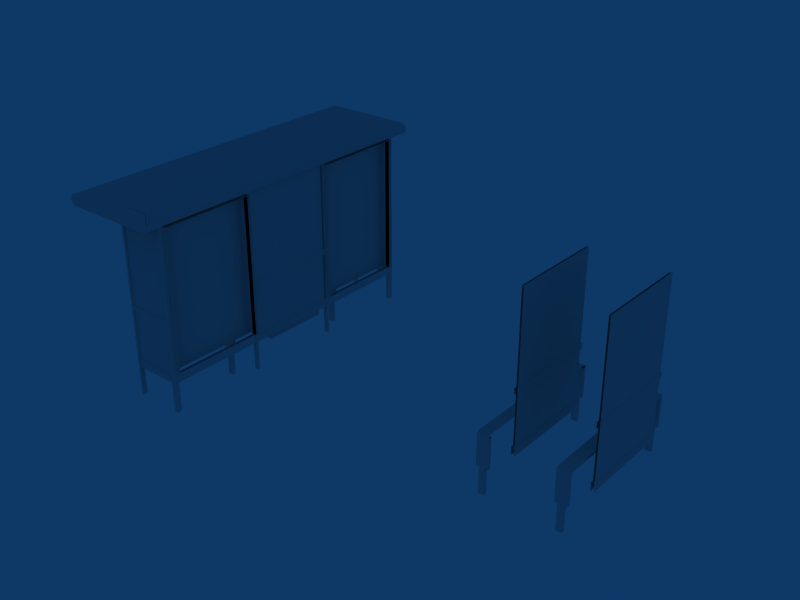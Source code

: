 # Source: Insignia_E.blend  (saved by Blender 2.49.2; exported with 4.5.12 LTS)
import bpy
from mathutils import Matrix  # noqa: F401  (used for matrix-valued properties, if any)

bpy.ops.wm.read_factory_settings(use_empty=True)
scene = bpy.context.scene
scene.name = 'Scene'

# ---- collections
col_collection_1 = bpy.data.collections.new('Collection 1'); scene.collection.children.link(col_collection_1)

# ---- world
world_world = bpy.data.worlds.new('World'); scene.world = world_world
world_world.color = (0.05656, 0.2208, 0.4)
world_world.use_sun_shadow = False
world_world.sun_shadow_jitter_overblur = 0.0
world_world.cycles.sampling_method = 'MANUAL'
world_world.cycles.sample_map_resolution = 256

# ---- meshes
me_cube_001 = bpy.data.meshes.new('Cube.001')
me_cube_001.from_pydata([(3.99, 0.625, 1.02), (3.99, -0.625, 1.02), (3.99, -0.625, 2.22), (3.99, 0.625, 2.22), (4.01, 0.625, 2.22), (4.01, -0.625, 2.22), (4.01, -0.625, 1.02), (4.01, 0.625, 1.02), (4.01, 0.645, 1.02), (4.01, -0.645, 1.02), (4.01, 0.645, 0.93), (4.01, -0.645, 0.93), (4.02, 0.645, 1.01), (4.02, -0.645, 1.01), (4.02, 0.645, 0.94), (4.02, -0.645, 0.94), (4.02, 0.645, 0.15), (4.02, 0.645, 0.27), (4.01, 0.645, 0.28), (4.01, -0.645, 0.28), (4.02, -0.645, 0.27), (4.02, -0.645, 0.15), (3.98, -0.645, 0.15), (3.98, -0.645, 0.27), (3.99, -0.645, 0.28), (3.99, 0.645, 0.28), (3.98, 0.645, 0.27), (3.98, 0.645, 0.15), (3.98, -0.645, 0.94), (3.98, 0.645, 0.94), (3.98, -0.645, 1.01), (3.98, 0.645, 1.01), (3.99, -0.645, 0.93), (3.99, 0.645, 0.93), (3.99, -0.645, 1.02), (3.99, 0.645, 1.02), (4.01, 0.625, 0.28), (4.01, -0.625, 0.28), (4.01, -0.625, 0.93), (4.01, 0.625, 0.93), (3.99, 0.625, 0.93), (3.99, -0.625, 0.93), (3.99, -0.625, 0.28), (3.99, 0.625, 0.28), (3.87, 0.97, -0.25), (3.87, 0.97, 0.1), (3.79, 0.97, 0.1), (3.79, 0.97, -0.25), (3.75, 0.97, 0.1), (3.91, 0.97, 0.1), (3.75, 0.96, 0.53), (3.91, 0.96, 0.54), (3.75, 0.93, 0.54), (3.91, 0.93, 0.55), (3.91, 0.97, 0.51), (3.75, 0.97, 0.5), (3.91, -0.9296, 0.55), (3.75, -0.9296, 0.54), (3.91, 0.93, 0.51), (3.91, 0.93, 0.1), (3.87, 0.93, -0.25), (3.87, 0.93, 0.1), (3.91, 0.97, 0.51), (3.91, 0.97, 0.1), (3.87, 0.97, -0.25), (3.87, 0.97, 0.1), (3.75, 0.93, 0.1), (3.79, 0.93, -0.25), (3.79, 0.93, 0.1), (3.75, 0.97, 0.5), (3.75, 0.96, 0.53), (3.75, 0.97, 0.1), (3.79, 0.97, -0.25), (3.79, 0.97, 0.1), (3.75, 0.93, 0.5), (3.91, 0.93, 0.1), (3.75, 0.93, 0.1), (3.91, 0.93, 0.51), (3.87, 0.93, -0.25), (3.79, 0.93, -0.25), (3.79, 0.93, 0.1), (3.87, 0.93, 0.1), (3.75, -0.93, 0.54), (3.75, 0.93, 0.5), (3.75, -0.93, 0.5), (3.75, 0.93, 0.54), (3.91, 0.0007498, 0.55), (3.75, 0.0007497, 0.54), (3.91, 0.4655, 0.55), (3.91, -0.4644, 0.55), (3.75, 0.4655, 0.54), (3.75, -0.4644, 0.54), (3.75, 3.954e-07, 0.54), (3.75, 3.954e-07, 0.5), (3.75, -0.465, 0.54), (3.75, 0.465, 0.54), (3.75, 0.465, 0.5), (3.75, -0.465, 0.5), (3.75, -0.93, 0.54), (3.75, -0.93, 0.5), (3.79, -0.97, 0.1), (3.79, -0.97, -0.25), (3.75, -0.97, 0.1), (3.75, -0.96, 0.53), (3.75, -0.97, 0.5), (3.79, -0.93, 0.1), (3.79, -0.93, -0.25), (3.75, -0.93, 0.1), (3.87, -0.97, 0.1), (3.87, -0.97, -0.25), (3.91, -0.97, 0.1), (3.91, -0.97, 0.51), (3.87, -0.93, 0.1), (3.87, -0.93, -0.25), (3.91, -0.93, 0.1), (3.91, -0.93, 0.51), (3.75, -0.97, 0.5), (3.91, -0.97, 0.51), (3.91, -0.96, 0.54), (3.75, -0.96, 0.53), (3.91, -0.97, 0.1), (3.75, -0.97, 0.1), (3.79, -0.97, -0.25), (3.79, -0.97, 0.1), (3.87, -0.97, 0.1), (3.87, -0.97, -0.25), (3.87, -0.93, 0.1), (3.79, -0.93, 0.1), (3.79, -0.93, -0.25), (3.87, -0.93, -0.25), (3.91, -0.93, 0.51), (3.75, -0.93, 0.1), (3.91, -0.93, 0.1), (3.75, -0.93, 0.5), (4.91, -0.97, 0.51), (4.91, -0.96, 0.54), (4.91, -0.93, 0.51), (4.91, -0.93, 0.55), (4.91, -0.465, 0.51), (4.91, 0.465, 0.51), (4.91, 0.465, 0.55), (4.91, -0.465, 0.55), (4.91, 3.954e-07, 0.51), (4.91, 3.954e-07, 0.55), (4.91, 0.93, 0.55), (4.91, -0.93, 0.51), (4.91, 0.93, 0.51), (4.91, -0.93, 0.55), (4.91, 0.96, 0.54), (4.91, 0.97, 0.51), (5.01, 0.645, 1.02), (5.01, -0.645, 1.02), (5.01, 0.645, 0.93), (5.01, -0.645, 0.93), (5.02, 0.645, 1.01), (5.02, -0.645, 1.01), (5.02, 0.645, 0.94), (5.02, -0.645, 0.94), (5.02, 0.645, 0.15), (5.02, 0.645, 0.27), (5.01, 0.645, 0.28), (5.01, -0.645, 0.28), (5.02, -0.645, 0.27), (5.02, -0.645, 0.15), (4.98, -0.645, 0.15), (4.98, -0.645, 0.27), (4.99, -0.645, 0.28), (4.99, 0.645, 0.28), (4.98, 0.645, 0.27), (4.98, 0.645, 0.15), (4.98, -0.645, 0.94), (4.98, 0.645, 0.94), (4.98, -0.645, 1.01), (4.98, 0.645, 1.01), (4.99, -0.645, 0.93), (4.99, 0.645, 0.93), (4.99, -0.645, 1.02), (4.99, 0.645, 1.02), (5.01, 0.625, 0.28), (5.01, -0.625, 0.28), (5.01, -0.625, 2.22), (5.01, 0.625, 2.22), (4.99, 0.625, 2.22), (4.99, -0.625, 2.22), (4.99, -0.625, 0.28), (4.99, 0.625, 0.28), (4.87, 0.97, -0.25), (4.87, 0.97, 0.1), (4.79, 0.97, 0.1), (4.79, 0.97, -0.25), (4.75, 0.97, 0.1), (4.91, 0.97, 0.1), (4.75, 0.96, 0.53), (4.91, 0.96, 0.54), (4.75, 0.93, 0.54), (4.91, 0.93, 0.55), (4.91, 0.97, 0.51), (4.75, 0.97, 0.5), (4.91, -0.9296, 0.55), (4.75, -0.9296, 0.54), (4.91, 0.93, 0.51), (4.91, 0.93, 0.1), (4.87, 0.93, -0.25), (4.87, 0.93, 0.1), (4.91, 0.97, 0.51), (4.91, 0.97, 0.1), (4.87, 0.97, -0.25), (4.87, 0.97, 0.1), (4.75, 0.93, 0.1), (4.79, 0.93, -0.25), (4.79, 0.93, 0.1), (4.75, 0.97, 0.5), (4.75, 0.96, 0.53), (4.75, 0.97, 0.1), (4.79, 0.97, -0.25), (4.79, 0.97, 0.1), (4.75, 0.93, 0.5), (4.91, 0.93, 0.1), (4.75, 0.93, 0.1), (4.91, 0.93, 0.51), (4.87, 0.93, -0.25), (4.79, 0.93, -0.25), (4.79, 0.93, 0.1), (4.87, 0.93, 0.1), (4.75, -0.93, 0.54), (4.75, 0.93, 0.5), (4.75, -0.93, 0.5), (4.75, 0.93, 0.54), (4.91, 0.0007498, 0.55), (4.75, 0.0007497, 0.54), (4.91, 0.4655, 0.55), (4.91, -0.4644, 0.55), (4.75, 0.4655, 0.54), (4.75, -0.4644, 0.54), (4.75, 3.954e-07, 0.54), (4.75, 3.954e-07, 0.5), (4.75, -0.465, 0.54), (4.75, 0.465, 0.54), (4.75, 0.465, 0.5), (4.75, -0.465, 0.5), (4.75, -0.93, 0.54), (4.75, -0.93, 0.5), (4.79, -0.97, 0.1), (4.79, -0.97, -0.25), (4.75, -0.97, 0.1), (4.75, -0.96, 0.53), (4.75, -0.97, 0.5), (4.79, -0.93, 0.1), (4.79, -0.93, -0.25), (4.75, -0.93, 0.1), (4.87, -0.97, 0.1), (4.87, -0.97, -0.25), (4.91, -0.97, 0.1), (4.91, -0.97, 0.51), (4.87, -0.93, 0.1), (4.87, -0.93, -0.25), (4.91, -0.93, 0.1), (4.91, -0.93, 0.51), (4.75, -0.97, 0.5), (4.91, -0.97, 0.51), (4.91, -0.96, 0.54), (4.75, -0.96, 0.53), (4.91, -0.97, 0.1), (4.75, -0.97, 0.1), (4.79, -0.97, -0.25), (4.79, -0.97, 0.1), (4.87, -0.97, 0.1), (4.87, -0.97, -0.25), (4.87, -0.93, 0.1), (4.79, -0.93, 0.1), (4.79, -0.93, -0.25), (4.87, -0.93, -0.25), (4.91, -0.93, 0.51), (4.75, -0.93, 0.1), (4.91, -0.93, 0.1), (4.75, -0.93, 0.5)], [], [(0, 1, 2, 3), (7, 4, 5, 6), (13, 12, 8, 9), (14, 15, 11, 10), (15, 14, 12, 13), (20, 17, 18, 19), (21, 16, 17, 20), (22, 23, 26, 27), (23, 24, 25, 26), (28, 30, 31, 29), (29, 33, 32, 28), (30, 34, 35, 31), (36, 39, 38, 37), (43, 42, 41, 40), (45, 44, 47, 46), (50, 52, 53, 51), (55, 50, 51, 54), (48, 55, 54, 49), (63, 62, 58, 59), (65, 61, 60, 64), (70, 69, 83, 85), (71, 66, 83, 69), (73, 72, 67, 68), (76, 75, 77, 74), (80, 79, 78, 81), (52, 90, 88, 53), (90, 87, 86, 88), (87, 91, 89, 86), (91, 57, 56, 89), (82, 94, 97, 84), (94, 92, 93, 97), (92, 95, 96, 93), (95, 85, 83, 96), (100, 105, 106, 101), (102, 104, 99, 107), (103, 98, 99, 104), (108, 109, 113, 112), (110, 114, 115, 111), (121, 120, 117, 116), (116, 117, 118, 119), (119, 118, 56, 57), (124, 123, 122, 125), (127, 126, 129, 128), (131, 133, 130, 132), (135, 134, 136, 137), (140, 139, 146, 144), (143, 142, 139, 140), (141, 138, 142, 143), (147, 145, 138, 141), (148, 144, 146, 149), (155, 154, 150, 151), (156, 157, 153, 152), (157, 156, 154, 155), (162, 159, 160, 161), (163, 158, 159, 162), (164, 165, 168, 169), (165, 166, 167, 168), (170, 172, 173, 171), (171, 175, 174, 170), (172, 176, 177, 173), (178, 181, 180, 179), (185, 184, 183, 182), (187, 186, 189, 188), (192, 194, 195, 193), (197, 192, 193, 196), (190, 197, 196, 191), (205, 204, 200, 201), (207, 203, 202, 206), (212, 211, 225, 227), (213, 208, 225, 211), (215, 214, 209, 210), (218, 217, 219, 216), (222, 221, 220, 223), (194, 232, 230, 195), (232, 229, 228, 230), (229, 233, 231, 228), (233, 199, 198, 231), (224, 236, 239, 226), (236, 234, 235, 239), (234, 237, 238, 235), (237, 227, 225, 238), (242, 247, 248, 243), (244, 246, 241, 249), (245, 240, 241, 246), (250, 251, 255, 254), (252, 256, 257, 253), (263, 262, 259, 258), (258, 259, 260, 261), (261, 260, 198, 199), (266, 265, 264, 267), (269, 268, 271, 270), (273, 275, 272, 274)])
me_cube_001.polygons.foreach_set('use_smooth', [True] * 92)
_uv = me_cube_001.uv_layers.new(name='UVTex')
_uv.uv.foreach_set('vector', [0.3281, 0.003906, 0.3867, 0.003906, 0.3867, 0.3398, 0.3281, 0.3398, 0.3281, 0.003906, 0.3281, 0.3398, 0.3867, 0.3398, 0.3867, 0.003906, 0.3672, 0.9961, 0.3672, 0.3477, 0.3633, 0.3477, 0.3633, 0.9961, 0.3828, 0.3477, 0.3828, 0.9961, 0.3867, 0.9961, 0.3867, 0.3477, 0.3828, 0.9961, 0.3828, 0.3477, 0.3672, 0.3477, 0.3672, 0.9961, 0.332, 0.9961, 0.332, 0.3477, 0.3281, 0.3477, 0.3281, 0.9961, 0.3594, 0.9961, 0.3594, 0.3477, 0.332, 0.3477, 0.332, 0.9961, 0.3594, 0.9961, 0.332, 0.9961, 0.332, 0.3477, 0.3594, 0.3477, 0.332, 0.9961, 0.3281, 0.9961, 0.3281, 0.3477, 0.332, 0.3477, 0.3828, 0.9961, 0.3672, 0.9961, 0.3672, 0.3477, 0.3828, 0.3477, 0.3828, 0.3477, 0.3867, 0.3477, 0.3867, 0.9961, 0.3828, 0.9961, 0.3672, 0.9961, 0.3633, 0.9961, 0.3633, 0.3477, 0.3672, 0.3477, 0.001953, 6.145e-08, 0.001953, 0.3359, 0.3242, 0.3359, 0.3242, 0.0, 0.001953, 6.145e-08, 0.3242, 0.0, 0.3242, 0.3359, 0.001953, 0.3359, 0.7461, 0.6903, 0.7461, 0.5312, 0.7695, 0.5312, 0.7695, 0.6903, 0.7812, 0.7119, 0.7812, 0.7153, 0.7344, 0.7188, 0.7344, 0.7153, 0.7812, 0.7017, 0.7812, 0.7119, 0.7344, 0.7153, 0.7344, 0.7051, 0.7812, 0.5653, 0.7812, 0.7017, 0.7344, 0.7051, 0.7344, 0.5653, 0.7578, 0.5653, 0.7578, 0.7051, 0.7344, 0.7051, 0.7344, 0.5653, 0.7578, 0.6903, 0.7344, 0.6903, 0.7344, 0.5312, 0.7578, 0.5312, 0.7637, 0.7119, 0.7578, 0.7017, 0.7812, 0.7017, 0.7812, 0.7153, 0.7578, 0.5653, 0.7813, 0.5653, 0.7812, 0.7017, 0.7578, 0.7017, 0.7578, 0.6903, 0.7578, 0.5312, 0.7812, 0.5312, 0.7813, 0.6903, 0.7812, 0.5653, 0.7344, 0.5653, 0.7344, 0.7051, 0.7812, 0.7017, 0.7695, 0.6903, 0.7695, 0.5312, 0.7461, 0.5312, 0.7461, 0.6903, 0.793, 0.9687, 0.793, 0.7188, 0.7305, 0.7188, 0.7305, 0.9688, 0.793, 0.9844, 0.793, 0.7344, 0.7305, 0.7344, 0.7305, 0.9844, 0.793, 0.7344, 0.793, 0.9844, 0.7305, 0.9844, 0.7305, 0.7344, 0.793, 0.7188, 0.793, 0.9688, 0.7305, 0.9688, 0.7305, 0.7188, 0.7383, 0.7188, 0.7383, 0.5313, 0.7617, 0.5313, 0.7617, 0.7188, 0.7383, 0.7188, 0.7383, 0.5313, 0.7617, 0.5313, 0.7617, 0.7188, 0.7383, 0.7188, 0.7383, 0.5313, 0.7617, 0.5313, 0.7617, 0.7188, 0.7383, 0.7188, 0.7383, 0.5313, 0.7617, 0.5313, 0.7617, 0.7188, 0.7578, 0.6903, 0.7813, 0.6903, 0.7812, 0.5312, 0.7578, 0.5312, 0.7578, 0.5653, 0.7578, 0.7017, 0.7812, 0.7017, 0.7813, 0.5653, 0.7637, 0.7119, 0.7812, 0.7153, 0.7812, 0.7017, 0.7578, 0.7017, 0.7578, 0.6903, 0.7578, 0.5312, 0.7344, 0.5312, 0.7344, 0.6903, 0.7578, 0.5653, 0.7344, 0.5653, 0.7344, 0.7051, 0.7578, 0.7051, 0.7812, 0.5653, 0.7344, 0.5653, 0.7344, 0.7051, 0.7812, 0.7017, 0.7812, 0.7017, 0.7344, 0.7051, 0.7344, 0.7153, 0.7812, 0.7119, 0.7812, 0.7119, 0.7344, 0.7153, 0.7344, 0.7188, 0.7812, 0.7153, 0.7461, 0.6903, 0.7695, 0.6903, 0.7695, 0.5312, 0.7461, 0.5312, 0.7695, 0.6903, 0.7461, 0.6903, 0.7461, 0.5312, 0.7695, 0.5312, 0.7812, 0.5653, 0.7812, 0.7017, 0.7344, 0.7051, 0.7344, 0.5653, 0.7637, 0.7119, 0.7578, 0.7017, 0.7812, 0.7017, 0.7812, 0.7153, 0.7383, 0.7188, 0.7617, 0.7188, 0.7617, 0.5313, 0.7383, 0.5313, 0.7383, 0.7188, 0.7617, 0.7188, 0.7617, 0.5313, 0.7383, 0.5313, 0.7383, 0.7188, 0.7617, 0.7188, 0.7617, 0.5313, 0.7383, 0.5313, 0.7383, 0.7188, 0.7617, 0.7188, 0.7617, 0.5313, 0.7383, 0.5313, 0.7637, 0.7119, 0.7812, 0.7153, 0.7812, 0.7017, 0.7578, 0.7017, 0.3672, 0.9961, 0.3672, 0.3477, 0.3633, 0.3477, 0.3633, 0.9961, 0.3828, 0.3477, 0.3828, 0.9961, 0.3867, 0.9961, 0.3867, 0.3477, 0.3828, 0.9961, 0.3828, 0.3477, 0.3672, 0.3477, 0.3672, 0.9961, 0.332, 0.9961, 0.332, 0.3477, 0.3281, 0.3477, 0.3281, 0.9961, 0.3594, 0.9961, 0.3594, 0.3477, 0.332, 0.3477, 0.332, 0.9961, 0.3594, 0.9961, 0.332, 0.9961, 0.332, 0.3477, 0.3594, 0.3477, 0.332, 0.9961, 0.3281, 0.9961, 0.3281, 0.3477, 0.332, 0.3477, 0.3828, 0.9961, 0.3672, 0.9961, 0.3672, 0.3477, 0.3828, 0.3477, 0.3828, 0.3477, 0.3867, 0.3477, 0.3867, 0.9961, 0.3828, 0.9961, 0.3672, 0.9961, 0.3633, 0.9961, 0.3633, 0.3477, 0.3672, 0.3477, 0.3281, 0.003906, 0.3281, 0.3398, 0.3867, 0.3398, 0.3867, 0.003906, 0.3281, 0.003906, 0.3867, 0.003906, 0.3867, 0.3398, 0.3281, 0.3398, 0.7461, 0.6903, 0.7461, 0.5312, 0.7695, 0.5312, 0.7695, 0.6903, 0.7812, 0.7119, 0.7812, 0.7153, 0.7344, 0.7188, 0.7344, 0.7153, 0.7812, 0.7017, 0.7812, 0.7119, 0.7344, 0.7153, 0.7344, 0.7051, 0.7812, 0.5653, 0.7812, 0.7017, 0.7344, 0.7051, 0.7344, 0.5653, 0.7578, 0.5653, 0.7578, 0.7051, 0.7344, 0.7051, 0.7344, 0.5653, 0.7578, 0.6903, 0.7344, 0.6903, 0.7344, 0.5312, 0.7578, 0.5312, 0.7637, 0.7119, 0.7578, 0.7017, 0.7812, 0.7017, 0.7812, 0.7153, 0.7578, 0.5653, 0.7813, 0.5653, 0.7812, 0.7017, 0.7578, 0.7017, 0.7578, 0.6903, 0.7578, 0.5312, 0.7812, 0.5312, 0.7813, 0.6903, 0.7812, 0.5653, 0.7344, 0.5653, 0.7344, 0.7051, 0.7812, 0.7017, 0.7695, 0.6903, 0.7695, 0.5312, 0.7461, 0.5312, 0.7461, 0.6903, 0.793, 0.9687, 0.793, 0.7188, 0.7305, 0.7188, 0.7305, 0.9688, 0.793, 0.9844, 0.793, 0.7344, 0.7305, 0.7344, 0.7305, 0.9844, 0.793, 0.7344, 0.793, 0.9844, 0.7305, 0.9844, 0.7305, 0.7344, 0.793, 0.7188, 0.793, 0.9688, 0.7305, 0.9688, 0.7305, 0.7188, 0.7383, 0.7188, 0.7383, 0.5313, 0.7617, 0.5313, 0.7617, 0.7188, 0.7383, 0.7188, 0.7383, 0.5313, 0.7617, 0.5313, 0.7617, 0.7188, 0.7383, 0.7188, 0.7383, 0.5313, 0.7617, 0.5313, 0.7617, 0.7188, 0.7383, 0.7188, 0.7383, 0.5313, 0.7617, 0.5313, 0.7617, 0.7188, 0.7578, 0.6903, 0.7813, 0.6903, 0.7812, 0.5312, 0.7578, 0.5312, 0.7578, 0.5653, 0.7578, 0.7017, 0.7812, 0.7017, 0.7813, 0.5653, 0.7637, 0.7119, 0.7812, 0.7153, 0.7812, 0.7017, 0.7578, 0.7017, 0.7578, 0.6903, 0.7578, 0.5312, 0.7344, 0.5312, 0.7344, 0.6903, 0.7578, 0.5653, 0.7344, 0.5653, 0.7344, 0.7051, 0.7578, 0.7051, 0.7812, 0.5653, 0.7344, 0.5653, 0.7344, 0.7051, 0.7812, 0.7017, 0.7812, 0.7017, 0.7344, 0.7051, 0.7344, 0.7153, 0.7812, 0.7119, 0.7812, 0.7119, 0.7344, 0.7153, 0.7344, 0.7188, 0.7812, 0.7153, 0.7461, 0.6903, 0.7695, 0.6903, 0.7695, 0.5312, 0.7461, 0.5312, 0.7695, 0.6903, 0.7461, 0.6903, 0.7461, 0.5312, 0.7695, 0.5312, 0.7812, 0.5653, 0.7812, 0.7017, 0.7344, 0.7051, 0.7344, 0.5653])
me_cube_001.use_remesh_preserve_volume = False
me_cube_001.use_remesh_preserve_attributes = False
me_cube_001.use_mirror_vertex_groups = False
me_cube_001.update()
me_cube = bpy.data.meshes.new('Cube')
me_cube.from_pydata([(-0.03, 2.015, 2.22), (-0.03, 2.015, 2.25), (-0.63, 2.015, 2.25), (-0.63, 2.015, 2.22), (-0.63, 1.975, 2.22), (-0.63, 1.975, 2.25), (-0.03, 1.975, 2.25), (-0.03, 1.975, 2.22), (-0.63, 1.965, -0.25), (-0.63, 1.965, 2.26), (-0.66, 1.965, 2.26), (-0.66, 1.965, -0.25), (-0.63, 2.025, -0.25), (-0.63, 2.025, 2.26), (-0.63, 1.965, 2.26), (-0.63, 1.965, -0.25), (-0.66, 2.025, -0.25), (-0.66, 2.025, 2.26), (-0.63, 2.025, 2.26), (-0.63, 2.025, -0.25), (-0.66, 1.965, -0.25), (-0.66, 1.965, 2.26), (-0.66, 2.025, 2.26), (-0.66, 2.025, -0.25), (-0.03, 0.545, 0.3), (-0.03, -0.355, 0.3), (-0.03, -0.355, 0.05), (-0.03, 0.545, 0.05), (-0.14, 0.545, 0.05), (-0.14, -0.355, 0.05), (-0.14, -0.355, 0.3), (-0.14, 0.545, 0.3), (-0.02, 1.965, 0.15), (-0.02, 1.965, 0.27), (-0.02, 1.965, 2.22), (-0.02, 1.965, 2.25), (-0.02, 0.675, 2.25), (-0.02, 0.675, 2.22), (-0.02, 0.675, 0.27), (-0.02, 0.675, 0.15), (-0.03, 1.965, -0.25), (-0.03, 1.965, 2.25), (-0.03, 2.025, 2.25), (-0.03, 2.025, -0.25), (0.03, 1.965, -0.25), (0.03, 1.965, 2.25), (-0.03, 1.965, 2.25), (-0.03, 1.965, -0.25), (0.03, 2.025, -0.25), (0.03, 2.025, 2.25), (0.03, 1.965, 2.25), (0.03, 1.965, -0.25), (-0.03, 2.025, -0.25), (-0.03, 2.025, 2.25), (0.03, 2.025, 2.25), (0.03, 2.025, -0.25), (0.03, 0.675, -0.25), (0.03, 0.675, 2.31), (-0.03, 0.675, 2.31), (-0.03, 0.675, -0.25), (0.03, 0.645, -0.25), (0.03, 0.645, 2.31), (0.03, 0.675, 2.31), (0.03, 0.675, -0.25), (-0.03, 0.645, -0.25), (-0.03, 0.645, 2.31), (0.03, 0.645, 2.31), (0.03, 0.645, -0.25), (-0.03, 0.675, -0.25), (-0.03, 0.675, 2.31), (-0.03, 0.645, 2.31), (-0.03, 0.645, -0.25), (0.02, 1.965, 2.22), (-0.02, 1.965, 2.22), (-0.02, 0.675, 2.22), (0.02, 0.675, 2.22), (0.02, 0.675, 0.15), (0.02, 0.675, 0.27), (0.02, 0.675, 2.22), (0.02, 0.675, 2.25), (0.02, 1.965, 2.25), (0.02, 1.965, 2.22), (0.02, 1.965, 0.27), (0.02, 1.965, 0.15), (0.01, 0.645, 1.02), (0.01, -0.645, 1.02), (0.01, 0.645, 0.93), (0.01, -0.645, 0.93), (0.02, 0.645, 1.01), (0.02, -0.645, 1.01), (0.02, 0.645, 0.94), (0.02, -0.645, 0.94), (0.02, 0.645, 0.15), (0.02, 0.645, 0.27), (0.02, 0.645, 2.22), (0.02, 0.645, 2.25), (0.02, -0.645, 2.25), (0.02, -0.645, 2.22), (0.01, 0.645, 0.28), (0.01, -0.645, 0.28), (0.02, -0.645, 0.27), (0.02, -0.645, 0.15), (0.02, -0.645, 2.22), (-0.02, -0.645, 2.22), (-0.02, 0.645, 2.22), (0.02, 0.645, 2.22), (-0.02, -0.645, 0.15), (-0.02, -0.645, 0.27), (-0.01, -0.645, 0.28), (-0.01, 0.645, 0.28), (-0.02, -0.645, 2.22), (-0.02, -0.645, 2.25), (-0.02, 0.645, 2.25), (-0.02, 0.645, 2.22), (-0.02, 0.645, 0.27), (-0.02, 0.645, 0.15), (-0.02, -0.645, 0.94), (-0.02, 0.645, 0.94), (-0.02, -0.645, 1.01), (-0.02, 0.645, 1.01), (-0.01, -0.645, 0.93), (-0.01, 0.645, 0.93), (-0.01, -0.645, 1.02), (-0.01, 0.645, 1.02), (-0.02, -0.675, 0.15), (-0.02, -0.675, 0.27), (-0.02, -0.675, 2.22), (-0.02, -0.675, 2.25), (-0.02, -1.965, 2.25), (-0.02, -1.965, 2.22), (-0.02, -1.965, 0.27), (-0.02, -1.965, 0.15), (0.02, -0.675, 2.22), (-0.02, -0.675, 2.22), (-0.02, -1.965, 2.22), (0.02, -1.965, 2.22), (0.02, -1.965, 0.15), (0.02, -1.965, 0.27), (0.02, -1.965, 2.22), (0.02, -1.965, 2.25), (0.02, -0.675, 2.25), (0.02, -0.675, 2.22), (0.02, -0.675, 0.27), (0.02, -0.675, 0.15), (-0.03, -0.675, -0.25), (-0.03, -0.675, 2.31), (-0.03, -0.645, 2.31), (-0.03, -0.645, -0.25), (0.03, -0.675, -0.25), (0.03, -0.675, 2.31), (-0.03, -0.675, 2.31), (-0.03, -0.675, -0.25), (0.03, -0.645, -0.25), (0.03, -0.645, 2.31), (0.03, -0.675, 2.31), (0.03, -0.675, -0.25), (-0.03, -0.645, -0.25), (-0.03, -0.645, 2.31), (0.03, -0.645, 2.31), (0.03, -0.645, -0.25), (0.03, -1.965, -0.25), (0.03, -1.965, 2.25), (-0.03, -1.965, 2.25), (-0.03, -1.965, -0.25), (0.03, -2.025, -0.25), (0.03, -2.025, 2.25), (0.03, -1.965, 2.25), (0.03, -1.965, -0.25), (-0.03, -2.025, -0.25), (-0.03, -2.025, 2.25), (0.03, -2.025, 2.25), (0.03, -2.025, -0.25), (-0.03, -1.965, -0.25), (-0.03, -1.965, 2.25), (-0.03, -2.025, 2.25), (-0.03, -2.025, -0.25), (0.01, 0.625, 0.28), (0.01, -0.625, 0.28), (0.01, -0.625, 2.22), (0.01, 0.625, 2.22), (-0.01, 0.625, 2.22), (-0.01, -0.625, 2.22), (-0.01, -0.625, 0.28), (-0.01, 0.625, 0.28), (0.03, -2.025, 2.25), (0.03, -1.965, 2.25), (-1.2, -2.025, 2.25), (-1.2, -1.965, 2.25), (0.03, -2.025, 2.31), (-1.2, -2.025, 2.31), (-1.2, -1.965, 2.31), (0.03, -1.965, 2.31), (0.03, 2.025, 2.31), (-1.2, 2.025, 2.31), (-1.2, 1.965, 2.31), (0.03, 1.965, 2.31), (-1.2, 2.025, 2.25), (-1.2, 1.965, 2.25), (0.03, 2.025, 2.25), (0.03, 1.965, 2.25), (-1.2, -2.24, 2.31), (0.03, -2.24, 2.31), (-1.2, 2.24, 2.31), (0.03, 2.24, 2.31), (-1.2, -2.24, 2.22), (0.03, -2.24, 2.22), (0.03, 2.24, 2.22), (-1.2, 2.24, 2.22), (0.03, -2.245, 2.22), (-1.2, -2.245, 2.37), (0.03, -2.245, 2.37), (0.03, 2.245, 2.22), (0.03, 2.245, 2.37), (-1.2, 2.245, 2.37), (-1.237, -2.245, 2.36), (-1.238, 2.245, 2.36), (-1.265, -2.245, 2.333), (-1.2, -2.245, 2.22), (-1.237, -2.245, 2.23), (-1.238, 2.245, 2.23), (-1.265, 2.245, 2.258), (-1.265, -2.245, 2.258), (-1.275, -2.245, 2.295), (-1.275, 2.245, 2.295), (-1.2, 2.245, 2.22), (-1.265, 2.245, 2.333), (0.09495, 2.245, 2.333), (0.105, 2.245, 2.295), (0.105, -2.245, 2.295), (0.09495, -2.245, 2.258), (0.09495, 2.245, 2.258), (0.0675, 2.245, 2.23), (0.0675, -2.245, 2.23), (0.09495, -2.245, 2.333), (0.0675, 2.245, 2.36), (0.0675, -2.245, 2.36), (0.03, 1.965, 2.25), (0.03, 2.025, 2.25), (-1.2, 1.965, 2.25), (-1.2, 2.025, 2.25), (-1.2, -1.965, 2.25), (-1.2, -2.025, 2.25), (0.03, -1.965, 2.25), (0.03, -2.025, 2.25), (-1.238, 2.245, 2.36), (-1.265, 2.245, 2.333), (-1.238, 2.245, 2.23), (-1.265, 2.245, 2.258), (-1.275, 2.245, 2.295), (-1.2, 2.245, 2.295), (0.03, 2.245, 2.295), (0.105, 2.245, 2.295), (0.09495, 2.245, 2.258), (0.0675, 2.245, 2.23), (0.03, 2.245, 2.22), (0.09495, 2.245, 2.333), (0.0675, 2.245, 2.36), (-1.2, 2.245, 2.37), (0.03, 2.245, 2.37), (-1.2, 2.245, 2.22), (-1.237, -2.245, 2.36), (-1.237, -2.245, 2.23), (-1.265, -2.245, 2.258), (-1.2, -2.245, 2.295), (-1.275, -2.245, 2.295), (-1.265, -2.245, 2.333), (0.03, -2.245, 2.22), (0.105, -2.245, 2.295), (0.03, -2.245, 2.295), (0.09495, -2.245, 2.258), (0.0675, -2.245, 2.23), (-1.2, -2.245, 2.37), (-1.2, -2.245, 2.22), (-0.14, 0.545, 0.3), (-0.14, -0.355, 0.3), (-0.14, -0.355, 0.05), (-0.14, 0.545, 0.05), (-0.03, 0.545, 0.05), (-0.03, -0.355, 0.05), (-0.03, -0.355, 0.3), (-0.03, 0.545, 0.3), (0.105, -2.245, 2.37), (0.03, -2.245, 2.37), (0.105, -2.245, 2.47), (-0.22, -2.245, 2.47), (-0.22, -2.245, 2.37), (-0.22, -2.24, 2.37), (-0.22, -2.24, 2.47), (0.105, -2.24, 2.47), (0.03, -2.24, 2.37), (0.105, -2.24, 2.37), (0.03, -2.24, 2.295), (0.105, -2.24, 2.295), (-0.13, 0.97, -0.25), (-0.13, 0.97, 0.1), (-0.21, 0.97, 0.1), (-0.21, 0.97, -0.25), (-0.25, 0.97, 0.1), (-0.09, 0.97, 0.1), (-0.25, 0.96, 0.53), (-0.09, 0.96, 0.54), (-0.25, 0.93, 0.54), (-0.09, 0.93, 0.55), (-0.09, 0.97, 0.51), (-0.25, 0.97, 0.5), (-0.09, -0.9296, 0.55), (-0.25, -0.9296, 0.54), (-0.09, 0.93, 0.51), (-0.09, 0.93, 0.1), (-0.13, 0.93, -0.25), (-0.13, 0.93, 0.1), (-0.09, 0.97, 0.51), (-0.09, 0.97, 0.1), (-0.13, 0.97, -0.25), (-0.13, 0.97, 0.1), (-0.25, 0.93, 0.1), (-0.21, 0.93, -0.25), (-0.21, 0.93, 0.1), (-0.25, 0.97, 0.5), (-0.25, 0.96, 0.53), (-0.25, 0.97, 0.1), (-0.21, 0.97, -0.25), (-0.21, 0.97, 0.1), (-0.25, 0.93, 0.5), (-0.09, 0.93, 0.1), (-0.25, 0.93, 0.1), (-0.09, 0.93, 0.51), (-0.13, 0.93, -0.25), (-0.21, 0.93, -0.25), (-0.21, 0.93, 0.1), (-0.13, 0.93, 0.1), (-0.25, -0.93, 0.54), (-0.25, 0.93, 0.5), (-0.25, -0.93, 0.5), (-0.25, 0.93, 0.54), (-0.09, 0.0007498, 0.55), (-0.25, 0.0007497, 0.54), (-0.09, 0.4655, 0.55), (-0.09, -0.4644, 0.55), (-0.25, 0.4655, 0.54), (-0.25, -0.4644, 0.54), (-0.25, 3.954e-07, 0.54), (-0.25, 3.954e-07, 0.5), (-0.25, -0.465, 0.54), (-0.25, 0.465, 0.54), (-0.25, 0.465, 0.5), (-0.25, -0.465, 0.5), (-0.25, -0.93, 0.54), (-0.25, -0.93, 0.5), (-0.21, -0.97, 0.1), (-0.21, -0.97, -0.25), (-0.25, -0.97, 0.1), (-0.25, -0.96, 0.53), (-0.25, -0.97, 0.5), (-0.21, -0.93, 0.1), (-0.21, -0.93, -0.25), (-0.25, -0.93, 0.1), (-0.13, -0.97, 0.1), (-0.13, -0.97, -0.25), (-0.09, -0.97, 0.1), (-0.09, -0.97, 0.51), (-0.13, -0.93, 0.1), (-0.13, -0.93, -0.25), (-0.09, -0.93, 0.1), (-0.09, -0.93, 0.51), (-0.25, -0.97, 0.5), (-0.09, -0.97, 0.51), (-0.09, -0.96, 0.54), (-0.25, -0.96, 0.53), (-0.09, -0.97, 0.1), (-0.25, -0.97, 0.1), (-0.21, -0.97, -0.25), (-0.21, -0.97, 0.1), (-0.13, -0.97, 0.1), (-0.13, -0.97, -0.25), (-0.13, -0.93, 0.1), (-0.21, -0.93, 0.1), (-0.21, -0.93, -0.25), (-0.13, -0.93, -0.25), (-0.09, -0.93, 0.51), (-0.25, -0.93, 0.1), (-0.09, -0.93, 0.1), (-0.25, -0.93, 0.5), (-0.7176, -0.1326, 2.3), (-0.6568, -0.1732, 2.3), (-0.585, -0.1875, 2.3), (-0.5132, -0.1732, 2.3), (-0.4524, -0.1326, 2.3), (-0.4118, -0.07175, 2.3), (-0.3975, 6.209e-07, 2.3), (-0.4118, 0.07175, 2.3), (-0.4524, 0.1326, 2.3), (-0.5132, 0.1732, 2.3), (-0.585, 0.1875, 2.3), (-0.6568, 0.1732, 2.3), (-0.7176, 0.1326, 2.3), (-0.7582, 0.07175, 2.3), (-0.7725, 4.689e-07, 2.3), (-0.7582, -0.07175, 2.3), (-0.585, 6.641e-07, 2.265), (-0.075, -0.675, 2.2), (0.075, -1.965, 2.2), (-0.075, -1.965, 2.2), (0.075, -0.675, 2.2), (-0.075, -1.965, 2.2), (-0.075, -1.965, 0.27), (-0.075, -0.675, 0.27), (-0.075, -0.675, 2.2), (-0.075, -1.965, 0.27), (0.075, -1.965, 0.27), (0.075, -1.965, 2.2), (-0.075, -1.965, 2.2), (-0.075, -0.675, 2.2), (0.075, -0.675, 2.2), (0.075, -0.675, 0.27), (-0.075, -0.675, 0.27), (-0.075, 1.965, 0.27), (0.075, 1.965, 0.27), (0.075, 1.965, 2.2), (-0.075, 1.965, 2.2), (-0.075, 0.675, 2.2), (0.075, 0.675, 2.2), (0.075, 0.675, 0.27), (-0.075, 0.675, 0.27), (-0.075, 1.965, 2.2), (-0.075, 1.965, 0.27), (-0.075, 0.675, 0.27), (-0.075, 0.675, 2.2), (0.075, 1.965, 2.2), (-0.075, 0.675, 2.2), (0.075, 0.675, 2.2), (-0.075, 1.965, 2.2), (-0.03, 0.545, 0.3), (-0.03, -0.355, 0.3), (-0.14, 0.545, 0.3), (-0.14, -0.355, 0.3), (-0.66, -2.025, -0.25), (-0.66, -2.025, 2.26), (-0.66, -1.965, 2.26), (-0.66, -1.965, -0.25), (-0.63, -2.025, -0.25), (-0.63, -2.025, 2.26), (-0.66, -2.025, 2.26), (-0.66, -2.025, -0.25), (-0.63, -1.965, -0.25), (-0.63, -1.965, 2.26), (-0.63, -2.025, 2.26), (-0.63, -2.025, -0.25), (-0.66, -1.965, -0.25), (-0.66, -1.965, 2.26), (-0.63, -1.965, 2.26), (-0.63, -1.965, -0.25), (-0.03, -1.975, 2.22), (-0.03, -1.975, 2.25), (-0.63, -1.975, 2.25), (-0.63, -1.975, 2.22), (-0.63, -2.015, 2.22), (-0.63, -2.015, 2.25), (-0.03, -2.015, 2.25), (-0.03, -2.015, 2.22), (-0.63, 1.985, 0.28), (-0.03, 1.985, 0.28), (-0.63, 1.985, 1.02), (-0.03, 1.985, 2.22), (-0.63, 1.985, 2.22), (-0.63, 1.985, 0.28), (-0.03, 1.985, 0.28), (-0.03, 1.975, 0.15), (-0.03, 1.975, 0.27), (-0.63, 1.975, 0.27), (-0.63, 1.975, 0.15), (-0.63, 2.015, 0.15), (-0.63, 2.015, 0.27), (-0.63, 2.005, 0.28), (-0.03, 2.005, 0.28), (-0.03, 2.015, 0.27), (-0.03, 2.015, 0.15), (-0.03, 1.985, 1.02), (-0.03, 1.985, 0.93), (-0.63, 1.985, 0.93), (-0.03, 1.975, 1.01), (-0.63, 1.975, 1.01), (-0.03, 1.975, 0.94), (-0.63, 1.975, 0.94), (-0.63, 2.015, 0.94), (-0.03, 2.015, 0.94), (-0.63, 2.015, 1.01), (-0.03, 2.015, 1.01), (-0.63, 2.005, 0.93), (-0.03, 2.005, 0.93), (-0.63, 2.005, 1.02), (-0.03, 2.005, 1.02), (-0.03, -2.005, 1.02), (-0.63, -2.005, 1.02), (-0.03, -2.005, 0.93), (-0.63, -2.005, 0.93), (-0.03, -2.015, 1.01), (-0.63, -2.015, 1.01), (-0.03, -2.015, 0.94), (-0.63, -2.015, 0.94), (-0.63, -1.975, 0.94), (-0.03, -1.975, 0.94), (-0.63, -1.975, 1.01), (-0.03, -1.975, 1.01), (-0.63, -1.985, 0.93), (-0.03, -1.985, 0.93), (-0.03, -1.985, 1.02), (-0.03, -2.015, 0.15), (-0.03, -2.015, 0.27), (-0.03, -2.005, 0.28), (-0.63, -2.005, 0.28), (-0.63, -2.015, 0.27), (-0.63, -2.015, 0.15), (-0.63, -1.975, 0.15), (-0.63, -1.975, 0.27), (-0.03, -1.975, 0.27), (-0.03, -1.975, 0.15), (-0.03, -1.985, 0.28), (-0.63, -1.985, 0.28), (-0.63, -1.985, 2.22), (-0.03, -1.985, 2.22), (-0.03, -2.005, 2.22), (-0.63, -2.005, 2.22), (-0.63, -2.005, 0.28), (-0.03, -2.005, 0.28), (-0.63, -1.985, 1.02), (-0.03, -1.985, 0.28), (-0.63, -1.985, 0.28), (-0.03, 2.005, 2.22), (-0.63, 2.005, 2.22), (-0.63, 2.005, 0.28), (-0.03, 2.005, 0.28)], [], [(0, 3, 2, 1), (5, 4, 7, 6), (8, 9, 10, 11), (15, 12, 13, 14), (16, 17, 18, 19), (23, 20, 21, 22), (29, 26, 25, 30), (31, 24, 27, 28), (36, 35, 34, 37), (39, 38, 33, 32), (40, 41, 42, 43), (47, 44, 45, 46), (48, 49, 50, 51), (55, 52, 53, 54), (56, 59, 58, 57), (63, 62, 61, 60), (64, 67, 66, 65), (71, 70, 69, 68), (74, 73, 72, 75), (76, 83, 82, 77), (79, 78, 81, 80), (89, 88, 84, 85), (90, 91, 87, 86), (91, 90, 88, 89), (96, 97, 94, 95), (100, 93, 98, 99), (101, 92, 93, 100), (103, 104, 105, 102), (106, 107, 114, 115), (107, 108, 109, 114), (111, 112, 113, 110), (116, 118, 119, 117), (117, 121, 120, 116), (118, 122, 123, 119), (128, 127, 126, 129), (131, 130, 125, 124), (134, 133, 132, 135), (136, 143, 142, 137), (139, 138, 141, 140), (144, 145, 146, 147), (151, 148, 149, 150), (152, 153, 154, 155), (159, 156, 157, 158), (160, 163, 162, 161), (167, 166, 165, 164), (168, 171, 170, 169), (175, 174, 173, 172), (176, 179, 178, 177), (183, 182, 181, 180), (186, 184, 188, 189), (185, 187, 190, 191), (198, 196, 193, 192), (197, 199, 195, 194), (200, 202, 203, 201), (200, 201, 205, 204), (201, 203, 206, 205), (203, 202, 207, 206), (202, 200, 204, 207), (209, 210, 212, 213), (209, 213, 215, 214), (214, 215, 225, 216), (216, 225, 223, 222), (218, 219, 224, 217), (221, 220, 219, 218), (222, 223, 220, 221), (228, 229, 230, 227), (229, 232, 231, 230), (232, 208, 211, 231), (233, 228, 227, 226), (235, 233, 226, 234), (210, 235, 234, 212), (236, 238, 239, 237), (243, 241, 240, 242), (245, 244, 257, 249), (245, 249, 247, 248), (247, 249, 259, 246), (252, 253, 254, 250), (255, 251, 252, 250), (255, 250, 258, 256), (259, 257, 258, 254), (262, 261, 272, 263), (265, 264, 262, 263), (265, 263, 271, 260), (269, 268, 266, 270), (266, 282, 271, 272), (273, 276, 275, 274), (280, 279, 278, 277), (268, 269, 267), (268, 267, 281, 282), (283, 284, 285, 281), (288, 290, 286, 287), (291, 289, 290, 292), (294, 293, 296, 295), (299, 301, 302, 300), (304, 299, 300, 303), (297, 304, 303, 298), (312, 311, 307, 308), (314, 310, 309, 313), (319, 318, 332, 334), (320, 315, 332, 318), (322, 321, 316, 317), (325, 324, 326, 323), (329, 328, 327, 330), (301, 339, 337, 302), (339, 336, 335, 337), (336, 340, 338, 335), (340, 306, 305, 338), (331, 343, 346, 333), (343, 341, 342, 346), (341, 344, 345, 342), (344, 334, 332, 345), (349, 354, 355, 350), (351, 353, 348, 356), (352, 347, 348, 353), (357, 358, 362, 361), (359, 363, 364, 360), (370, 369, 366, 365), (365, 366, 367, 368), (368, 367, 305, 306), (373, 372, 371, 374), (376, 375, 378, 377), (380, 382, 379, 381), (384, 383, 399), (385, 384, 399), (386, 385, 399), (387, 386, 399), (388, 387, 399), (389, 388, 399), (390, 389, 399), (391, 390, 399), (392, 391, 399), (393, 392, 399), (394, 393, 399), (395, 394, 399), (396, 395, 399), (397, 396, 399), (398, 397, 399), (383, 398, 399), (402, 401, 403, 400), (407, 406, 405, 404), (408, 409, 410, 411), (415, 412, 413, 414), (416, 419, 418, 417), (423, 422, 421, 420), (424, 425, 426, 427), (429, 430, 428, 431), (432, 434, 435, 433), (436, 437, 438, 439), (443, 440, 441, 442), (444, 445, 446, 447), (451, 448, 449, 450), (454, 453, 452, 455), (457, 456, 459, 458), (474, 473, 460, 461), (491, 490, 462, 477), (466, 463, 464, 465), (469, 468, 461, 460), (470, 467, 468, 469), (471, 472, 475, 476), (472, 473, 474, 475), (481, 480, 477, 462), (482, 483, 479, 478), (483, 482, 480, 481), (484, 486, 487, 485), (485, 489, 488, 484), (486, 490, 491, 487), (497, 496, 492, 493), (498, 499, 495, 494), (499, 498, 496, 497), (500, 502, 503, 501), (501, 505, 504, 500), (502, 525, 506, 503), (511, 508, 509, 510), (512, 507, 508, 511), (513, 514, 515, 516), (514, 527, 526, 515), (517, 518, 519, 520), (524, 521, 522, 523), (492, 506, 525, 493), (509, 526, 527, 510), (531, 530, 529, 528)])
me_cube.polygons.foreach_set('use_smooth', [1, 1, 1, 1, 1, 1, 1, 1, 1, 1, 1, 1, 1, 1, 1, 1, 1, 1, 1, 1, 1, 1, 1, 1, 1, 1, 1, 1, 1, 1, 1, 1, 1, 1, 1, 1, 1, 1, 1, 1, 1, 1, 1, 1, 1, 1, 1, 1, 1, 1, 1, 1, 1, 1, 1, 1, 1, 1, 1, 1, 1, 1, 1, 1, 1, 1, 1, 1, 1, 1, 1, 1, 1, 1, 1, 1, 1, 1, 1, 1, 1, 1, 1, 1, 1, 1, 1, 1, 1, 1, 1, 1, 1, 1, 1, 1, 1, 1, 1, 1, 1, 1, 1, 1, 1, 1, 1, 1, 1, 1, 1, 1, 1, 1, 1, 1, 1, 1, 1, 1, 1, 1, 0, 0, 0, 0, 0, 0, 0, 0, 0, 0, 0, 0, 0, 0, 0, 0, 1, 1, 1, 1, 1, 1, 1, 1, 1, 1, 1, 1, 1, 1, 1, 1, 1, 1, 1, 1, 1, 1, 1, 1, 1, 1, 1, 1, 1, 1, 1, 1, 1, 1, 1, 1, 1, 1, 1, 1, 1, 1, 1])
_uv = me_cube.uv_layers.new(name='UVTex')
_uv.uv.foreach_set('vector', [0.3594, 0.3477, 0.3594, 0.9961, 0.3438, 0.9961, 0.3437, 0.3477, 0.3438, 0.9961, 0.3594, 0.9961, 0.3594, 0.3477, 0.3437, 0.3477, 0.3516, 0.3477, 0.3516, 0.9961, 0.3359, 0.9961, 0.3359, 0.3477, 0.3516, 0.3477, 0.3359, 0.3477, 0.3359, 0.9961, 0.3516, 0.9961, 0.3516, 0.3477, 0.3516, 0.9961, 0.3359, 0.9961, 0.3359, 0.3477, 0.3516, 0.3477, 0.3359, 0.3477, 0.3359, 0.9961, 0.3516, 0.9961, 0.3594, 0.3477, 0.3594, 0.4102, 0.332, 0.4102, 0.332, 0.3477, 0.332, 0.4102, 0.332, 0.3477, 0.3594, 0.3477, 0.3594, 0.4102, 0.3438, 0.9961, 0.3437, 0.3477, 0.3594, 0.3477, 0.3594, 0.9961, 0.3594, 0.9961, 0.332, 0.9961, 0.332, 0.3477, 0.3594, 0.3477, 0.3516, 0.3477, 0.3516, 0.9961, 0.3359, 0.9961, 0.3359, 0.3477, 0.3516, 0.3477, 0.3359, 0.3477, 0.3359, 0.9961, 0.3516, 0.9961, 0.3516, 0.3477, 0.3516, 0.9961, 0.3359, 0.9961, 0.3359, 0.3477, 0.3516, 0.3477, 0.3359, 0.3477, 0.3359, 0.9961, 0.3516, 0.9961, 0.3516, 0.3477, 0.3359, 0.3477, 0.3359, 0.9961, 0.3516, 0.9961, 0.3516, 0.3477, 0.3516, 0.9961, 0.3359, 0.9961, 0.3359, 0.3477, 0.3516, 0.3477, 0.3359, 0.3477, 0.3359, 0.9961, 0.3516, 0.9961, 0.3516, 0.3477, 0.3516, 0.9961, 0.3359, 0.9961, 0.3359, 0.3477, 0.3438, 0.9961, 0.3437, 0.3477, 0.3594, 0.3477, 0.3594, 0.9961, 0.3594, 0.9961, 0.3594, 0.3477, 0.332, 0.3477, 0.332, 0.9961, 0.3438, 0.9961, 0.3594, 0.9961, 0.3594, 0.3477, 0.3437, 0.3477, 0.3672, 0.9961, 0.3672, 0.3477, 0.3633, 0.3477, 0.3633, 0.9961, 0.3828, 0.3477, 0.3828, 0.9961, 0.3867, 0.9961, 0.3867, 0.3477, 0.3828, 0.9961, 0.3828, 0.3477, 0.3672, 0.3477, 0.3672, 0.9961, 0.3438, 0.9961, 0.3594, 0.9961, 0.3594, 0.3477, 0.3437, 0.3477, 0.332, 0.9961, 0.332, 0.3477, 0.3281, 0.3477, 0.3281, 0.9961, 0.3594, 0.9961, 0.3594, 0.3477, 0.332, 0.3477, 0.332, 0.9961, 0.3438, 0.9961, 0.3437, 0.3477, 0.3594, 0.3477, 0.3594, 0.9961, 0.3594, 0.9961, 0.332, 0.9961, 0.332, 0.3477, 0.3594, 0.3477, 0.332, 0.9961, 0.3281, 0.9961, 0.3281, 0.3477, 0.332, 0.3477, 0.3438, 0.9961, 0.3437, 0.3477, 0.3594, 0.3477, 0.3594, 0.9961, 0.3828, 0.9961, 0.3672, 0.9961, 0.3672, 0.3477, 0.3828, 0.3477, 0.3828, 0.3477, 0.3867, 0.3477, 0.3867, 0.9961, 0.3828, 0.9961, 0.3672, 0.9961, 0.3633, 0.9961, 0.3633, 0.3477, 0.3672, 0.3477, 0.3438, 0.9961, 0.3437, 0.3477, 0.3594, 0.3477, 0.3594, 0.9961, 0.3594, 0.9961, 0.332, 0.9961, 0.332, 0.3477, 0.3594, 0.3477, 0.3438, 0.9961, 0.3437, 0.3477, 0.3594, 0.3477, 0.3594, 0.9961, 0.3594, 0.9961, 0.3594, 0.3477, 0.332, 0.3477, 0.332, 0.9961, 0.3438, 0.9961, 0.3594, 0.9961, 0.3594, 0.3477, 0.3437, 0.3477, 0.3516, 0.3477, 0.3516, 0.9961, 0.3359, 0.9961, 0.3359, 0.3477, 0.3516, 0.3477, 0.3359, 0.3477, 0.3359, 0.9961, 0.3516, 0.9961, 0.3516, 0.3477, 0.3516, 0.9961, 0.3359, 0.9961, 0.3359, 0.3477, 0.3516, 0.3477, 0.3359, 0.3477, 0.3359, 0.9961, 0.3516, 0.9961, 0.3516, 0.3477, 0.3359, 0.3477, 0.3359, 0.9961, 0.3516, 0.9961, 0.3516, 0.3477, 0.3516, 0.9961, 0.3359, 0.9961, 0.3359, 0.3477, 0.3516, 0.3477, 0.3359, 0.3477, 0.3359, 0.9961, 0.3516, 0.9961, 0.3516, 0.3477, 0.3516, 0.9961, 0.3359, 0.9961, 0.3359, 0.3477, 0.001953, 6.145e-08, 0.001953, 0.9961, 0.3242, 0.9961, 0.3242, 0.0, 0.001953, 6.145e-08, 0.3242, 0.0, 0.3242, 0.9961, 0.001953, 0.9961, 0.3594, 0.3477, 0.3594, 0.9961, 0.3437, 0.9961, 0.3437, 0.3477, 0.3594, 0.3477, 0.3594, 0.9961, 0.3437, 0.9961, 0.3437, 0.3477, 0.3594, 0.3477, 0.3594, 0.9961, 0.3437, 0.9961, 0.3437, 0.3477, 0.3594, 0.3477, 0.3594, 0.9961, 0.3437, 0.9961, 0.3437, 0.3477, 0.8652, 0.9961, 0.8652, 0.003906, 0.998, 0.003906, 0.998, 0.9961, 0.3437, 0.9961, 0.3437, 0.3477, 0.3594, 0.3477, 0.3594, 0.9961, 0.3437, 0.9961, 0.3437, 0.3477, 0.3594, 0.3477, 0.3594, 0.9961, 0.3437, 0.9961, 0.3437, 0.3477, 0.3594, 0.3477, 0.3594, 0.9961, 0.3437, 0.9961, 0.3437, 0.3477, 0.3594, 0.3477, 0.3594, 0.9961, 0.8633, 0.9961, 0.7949, 0.9961, 0.7949, 0.5039, 0.8633, 0.5039, 0.8284, 0.4961, 0.8284, 0.003906, 0.8307, 0.003906, 0.8307, 0.4961, 0.8307, 0.4961, 0.8307, 0.003906, 0.8371, 0.003906, 0.8371, 0.4961, 0.8371, 0.4961, 0.8371, 0.003906, 0.8458, 0.003906, 0.8458, 0.4961, 0.8609, 0.4961, 0.8609, 0.003906, 0.8633, 0.003906, 0.8633, 0.4961, 0.8546, 0.4961, 0.8546, 0.003906, 0.8609, 0.003906, 0.8609, 0.4961, 0.8458, 0.4961, 0.8458, 0.003906, 0.8546, 0.003906, 0.8546, 0.4961, 0.8458, 0.003906, 0.8546, 0.003906, 0.8546, 0.4961, 0.8458, 0.4961, 0.8546, 0.003906, 0.8609, 0.003906, 0.8609, 0.4961, 0.8546, 0.4961, 0.8609, 0.003906, 0.8633, 0.003906, 0.8633, 0.4961, 0.8609, 0.4961, 0.8371, 0.003906, 0.8458, 0.003906, 0.8458, 0.4961, 0.8371, 0.4961, 0.8307, 0.003906, 0.8371, 0.003906, 0.8371, 0.4961, 0.8307, 0.4961, 0.8284, 0.003906, 0.8307, 0.003906, 0.8307, 0.4961, 0.8284, 0.4961, 0.3594, 0.3477, 0.3594, 0.9961, 0.3437, 0.9961, 0.3437, 0.3477, 0.3594, 0.3477, 0.3594, 0.9961, 0.3437, 0.9961, 0.3437, 0.3477, 0.8461, 0.4387, 0.8427, 0.4312, 0.8414, 0.421, 0.8508, 0.421, 0.8461, 0.4387, 0.8508, 0.421, 0.8555, 0.4387, 0.8508, 0.4414, 0.8555, 0.4387, 0.8508, 0.421, 0.8602, 0.421, 0.8589, 0.4312, 0.8555, 0.06914, 0.8589, 0.0766, 0.8602, 0.08679, 0.8508, 0.08679, 0.8461, 0.06914, 0.8508, 0.06641, 0.8555, 0.06914, 0.8508, 0.08679, 0.8461, 0.06914, 0.8508, 0.08679, 0.8414, 0.08679, 0.8427, 0.0766, 0.8602, 0.421, 0.8414, 0.421, 0.8414, 0.08679, 0.8602, 0.08679, 0.8184, 0.007547, 0.8227, 0.01749, 0.8242, 0.03108, 0.8126, 0.03108, 0.8068, 0.007547, 0.8126, 0.003906, 0.8184, 0.007547, 0.8126, 0.03108, 0.8068, 0.007547, 0.8126, 0.03108, 0.801, 0.03108, 0.8025, 0.01749, 0.8184, 0.5003, 0.8126, 0.4767, 0.8242, 0.4767, 0.8227, 0.4903, 0.8242, 0.4767, 0.801, 0.4767, 0.801, 0.03108, 0.8242, 0.03108, 0.332, 0.3477, 0.3594, 0.3477, 0.3594, 0.9961, 0.332, 0.9961, 0.332, 0.9961, 0.332, 0.3477, 0.3594, 0.3477, 0.3594, 0.9961, 0.8126, 0.4767, 0.8184, 0.5003, 0.8126, 0.5039, 0.8126, 0.4767, 0.8126, 0.5039, 0.801, 0.5039, 0.801, 0.4767, 0.7836, 0.5039, 0.7836, 0.3906, 0.801, 0.3906, 0.801, 0.5039, 0.7836, 0.5039, 0.801, 0.5039, 0.801, 0.3906, 0.7836, 0.3906, 0.8126, 0.4767, 0.801, 0.4767, 0.801, 0.5039, 0.8126, 0.5039, 0.7461, 0.6903, 0.7461, 0.5312, 0.7695, 0.5312, 0.7695, 0.6903, 0.7812, 0.7119, 0.7812, 0.7153, 0.7344, 0.7188, 0.7344, 0.7153, 0.7812, 0.7017, 0.7812, 0.7119, 0.7344, 0.7153, 0.7344, 0.7051, 0.7812, 0.5653, 0.7812, 0.7017, 0.7344, 0.7051, 0.7344, 0.5653, 0.7578, 0.5653, 0.7578, 0.7051, 0.7344, 0.7051, 0.7344, 0.5653, 0.7578, 0.6903, 0.7344, 0.6903, 0.7344, 0.5312, 0.7578, 0.5312, 0.7637, 0.7119, 0.7578, 0.7017, 0.7812, 0.7017, 0.7812, 0.7153, 0.7578, 0.5653, 0.7813, 0.5653, 0.7812, 0.7017, 0.7578, 0.7017, 0.7578, 0.6903, 0.7578, 0.5312, 0.7812, 0.5312, 0.7813, 0.6903, 0.7812, 0.5653, 0.7344, 0.5653, 0.7344, 0.7051, 0.7812, 0.7017, 0.7695, 0.6903, 0.7695, 0.5312, 0.7461, 0.5312, 0.7461, 0.6903, 0.793, 0.9687, 0.793, 0.7188, 0.7305, 0.7188, 0.7305, 0.9688, 0.793, 0.9844, 0.793, 0.7344, 0.7305, 0.7344, 0.7305, 0.9844, 0.793, 0.7344, 0.793, 0.9844, 0.7305, 0.9844, 0.7305, 0.7344, 0.793, 0.7188, 0.793, 0.9688, 0.7305, 0.9688, 0.7305, 0.7188, 0.7383, 0.7188, 0.7383, 0.5313, 0.7617, 0.5313, 0.7617, 0.7188, 0.7383, 0.7188, 0.7383, 0.5313, 0.7617, 0.5313, 0.7617, 0.7188, 0.7383, 0.7188, 0.7383, 0.5313, 0.7617, 0.5313, 0.7617, 0.7188, 0.7383, 0.7188, 0.7383, 0.5313, 0.7617, 0.5313, 0.7617, 0.7188, 0.7578, 0.6903, 0.7813, 0.6903, 0.7812, 0.5312, 0.7578, 0.5312, 0.7578, 0.5653, 0.7578, 0.7017, 0.7812, 0.7017, 0.7813, 0.5653, 0.7637, 0.7119, 0.7812, 0.7153, 0.7812, 0.7017, 0.7578, 0.7017, 0.7578, 0.6903, 0.7578, 0.5312, 0.7344, 0.5312, 0.7344, 0.6903, 0.7578, 0.5653, 0.7344, 0.5653, 0.7344, 0.7051, 0.7578, 0.7051, 0.7812, 0.5653, 0.7344, 0.5653, 0.7344, 0.7051, 0.7812, 0.7017, 0.7812, 0.7017, 0.7344, 0.7051, 0.7344, 0.7153, 0.7812, 0.7119, 0.7812, 0.7119, 0.7344, 0.7153, 0.7344, 0.7188, 0.7812, 0.7153, 0.7461, 0.6903, 0.7695, 0.6903, 0.7695, 0.5312, 0.7461, 0.5312, 0.7695, 0.6903, 0.7461, 0.6903, 0.7461, 0.5312, 0.7695, 0.5312, 0.7812, 0.5653, 0.7812, 0.7017, 0.7344, 0.7051, 0.7344, 0.5653, 0.7925, 0.09032, 0.7858, 0.1106, 0.7637, 0.06641, 0.7949, 0.06641, 0.7925, 0.09032, 0.7637, 0.06641, 0.7925, 0.04249, 0.7949, 0.06641, 0.7637, 0.06641, 0.7858, 0.02221, 0.7925, 0.04249, 0.7637, 0.06641, 0.7756, 0.008664, 0.7858, 0.02221, 0.7637, 0.06641, 0.7637, 0.003906, 0.7756, 0.008664, 0.7637, 0.06641, 0.7517, 0.008664, 0.7637, 0.003906, 0.7637, 0.06641, 0.7416, 0.02221, 0.7517, 0.008664, 0.7637, 0.06641, 0.7348, 0.04249, 0.7416, 0.02221, 0.7637, 0.06641, 0.7324, 0.06641, 0.7348, 0.04249, 0.7637, 0.06641, 0.7348, 0.09032, 0.7324, 0.06641, 0.7637, 0.06641, 0.7416, 0.1106, 0.7348, 0.09032, 0.7637, 0.06641, 0.7517, 0.1241, 0.7416, 0.1106, 0.7637, 0.06641, 0.7637, 0.1289, 0.7517, 0.1241, 0.7637, 0.06641, 0.7756, 0.1241, 0.7637, 0.1289, 0.7637, 0.06641, 0.7858, 0.1106, 0.7756, 0.1241, 0.7637, 0.06641, 0.3437, 0.9961, 0.3594, 0.9961, 0.3594, 0.3477, 0.3437, 0.3477, 0.3906, 0.9922, 0.3906, 6.113e-08, 0.7285, 0.0, 0.7285, 0.9922, 0.3359, 0.3477, 0.3516, 0.3477, 0.3516, 0.9961, 0.3359, 0.9961, 0.3359, 0.3477, 0.3359, 0.9961, 0.3516, 0.9961, 0.3516, 0.3477, 0.3359, 0.3477, 0.3359, 0.9961, 0.3516, 0.9961, 0.3516, 0.3477, 0.3359, 0.3477, 0.3516, 0.3477, 0.3516, 0.9961, 0.3359, 0.9961, 0.3906, 0.9922, 0.3906, 6.113e-08, 0.7285, 0.0, 0.7285, 0.9922, 0.3437, 0.9961, 0.3594, 0.9961, 0.3594, 0.3477, 0.3437, 0.3477, 0.3594, 0.9961, 0.332, 0.9961, 0.332, 0.3477, 0.3594, 0.3477, 0.3516, 0.3477, 0.3516, 0.9961, 0.3359, 0.9961, 0.3359, 0.3477, 0.3516, 0.3477, 0.3359, 0.3477, 0.3359, 0.9961, 0.3516, 0.9961, 0.3516, 0.3477, 0.3516, 0.9961, 0.3359, 0.9961, 0.3359, 0.3477, 0.3516, 0.3477, 0.3359, 0.3477, 0.3359, 0.9961, 0.3516, 0.9961, 0.3438, 0.9961, 0.3437, 0.3477, 0.3594, 0.3477, 0.3594, 0.9961, 0.3438, 0.9961, 0.3594, 0.9961, 0.3594, 0.3477, 0.3437, 0.3477, 0.332, 0.9961, 0.332, 0.3477, 0.3281, 0.3477, 0.3281, 0.9961, 0.3633, 0.3477, 0.3633, 0.9961, 0.3672, 0.9961, 0.3672, 0.3477, 0.3281, 0.003906, 0.3281, 0.3398, 0.3867, 0.3398, 0.3867, 0.003906, 0.332, 0.9961, 0.332, 0.3477, 0.3281, 0.3477, 0.3281, 0.9961, 0.3594, 0.9961, 0.3594, 0.3477, 0.332, 0.3477, 0.332, 0.9961, 0.3594, 0.9961, 0.332, 0.9961, 0.332, 0.3477, 0.3594, 0.3477, 0.332, 0.9961, 0.3281, 0.9961, 0.3281, 0.3477, 0.332, 0.3477, 0.3672, 0.9961, 0.3672, 0.3477, 0.3633, 0.3477, 0.3633, 0.9961, 0.3828, 0.3477, 0.3828, 0.9961, 0.3867, 0.9961, 0.3867, 0.3477, 0.3828, 0.9961, 0.3828, 0.3477, 0.3672, 0.3477, 0.3672, 0.9961, 0.3828, 0.9961, 0.3672, 0.9961, 0.3672, 0.3477, 0.3828, 0.3477, 0.3828, 0.3477, 0.3867, 0.3477, 0.3867, 0.9961, 0.3828, 0.9961, 0.3672, 0.9961, 0.3633, 0.9961, 0.3633, 0.3477, 0.3672, 0.3477, 0.3672, 0.9961, 0.3672, 0.3477, 0.3633, 0.3477, 0.3633, 0.9961, 0.3828, 0.3477, 0.3828, 0.9961, 0.3867, 0.9961, 0.3867, 0.3477, 0.3828, 0.9961, 0.3828, 0.3477, 0.3672, 0.3477, 0.3672, 0.9961, 0.3828, 0.9961, 0.3672, 0.9961, 0.3672, 0.3477, 0.3828, 0.3477, 0.3828, 0.3477, 0.3867, 0.3477, 0.3867, 0.9961, 0.3828, 0.9961, 0.3672, 0.9961, 0.3633, 0.9961, 0.3633, 0.3477, 0.3672, 0.3477, 0.332, 0.9961, 0.332, 0.3477, 0.3281, 0.3477, 0.3281, 0.9961, 0.3594, 0.9961, 0.3594, 0.3477, 0.332, 0.3477, 0.332, 0.9961, 0.3594, 0.9961, 0.332, 0.9961, 0.332, 0.3477, 0.3594, 0.3477, 0.332, 0.9961, 0.3281, 0.9961, 0.3281, 0.3477, 0.332, 0.3477, 0.3281, 0.003906, 0.3867, 0.003906, 0.3867, 0.3398, 0.3281, 0.3398, 0.3281, 0.003906, 0.3281, 0.3398, 0.3867, 0.3398, 0.3867, 0.003906, 0.3633, 0.3477, 0.3672, 0.3477, 0.3672, 0.9961, 0.3633, 0.9961, 0.332, 0.9961, 0.3281, 0.9961, 0.3281, 0.3477, 0.332, 0.3477, 0.3281, 0.003906, 0.3867, 0.003906, 0.3867, 0.3398, 0.3281, 0.3398])
me_cube.use_remesh_preserve_volume = False
me_cube.use_remesh_preserve_attributes = False
me_cube.use_mirror_vertex_groups = False
me_cube.update()

# ---- objects
ob_cube_001 = bpy.data.objects.new('Cube.001', me_cube_001)
ob_cube = bpy.data.objects.new('Cube', me_cube)

# ---- transforms, parenting, visibility, modifiers, constraints
ob_cube_001.location = (0.0, 0.0, 0.0)
ob_cube_001.lock_rotations_4d = False
ob_cube_001.empty_display_type = 'ARROWS'
ob_cube_001.color = (0.0, 0.0, 0.0, 1.0)
ob_cube_001.lineart.crease_threshold = 0.0
ob_cube.location = (0.0, 0.0, 0.0)
ob_cube.lock_rotations_4d = False
ob_cube.empty_display_type = 'ARROWS'
ob_cube.color = (0.0, 0.0, 0.0, 1.0)
ob_cube.lineart.crease_threshold = 0.0

# ---- collection membership
col_collection_1.objects.link(ob_cube_001)
col_collection_1.objects.link(ob_cube)

# ---- scene / render settings (as saved in the file)
scene.camera = ob_cube
scene.frame_start = 1; scene.frame_end = 250; scene.frame_set(2)
scene.render.engine = 'BLENDER_EEVEE_NEXT'
scene.render.image_settings.file_format = 'JPEG'
scene.render.image_settings.color_mode = 'RGB'
scene.render.image_settings.compression = 90
scene.render.resolution_x = 800
scene.render.resolution_y = 600
scene.render.pixel_aspect_x = 100.0
scene.render.pixel_aspect_y = 100.0
scene.render.fps = 25
scene.render.dither_intensity = 0.0
scene.render.use_compositing = False
scene.render.use_sequencer = False
scene.render.bake_margin = 2
scene.render.bake_bias = 0.0
scene.render.use_stamp_time = False
scene.render.use_stamp_date = False
scene.render.use_stamp_frame = False
scene.render.use_stamp_camera = False
scene.render.use_stamp_scene = False
scene.render.use_stamp_filename = False
scene.render.use_stamp_render_time = False
scene.render.stamp_font_size = 0
scene.cycles.use_denoising = False
scene.cycles.samples = 10
scene.cycles.sampling_pattern = 'TABULATED_SOBOL'
scene.cycles.light_sampling_threshold = 0.0
scene.cycles.use_adaptive_sampling = False
scene.cycles.use_light_tree = False
scene.cycles.blur_glossy = 0.0
scene.cycles.volume_bounces = 1
scene.cycles.pixel_filter_type = 'GAUSSIAN'
scene.cycles.sample_clamp_indirect = 0.0
scene.view_settings.view_transform = 'Raw'
bpy.context.view_layer.update()

# ---- added for rendering (the .blend has no active camera): camera
cam_auto = bpy.data.cameras.new('AutoCamera')
cam_auto.lens = 50.0
cam_auto.sensor_width = 36.0
cam_auto.clip_end = 1000.0
ob_auto_camera = bpy.data.objects.new('AutoCamera', cam_auto)
scene.collection.objects.link(ob_auto_camera)
ob_auto_camera.location = (9.45627, -9.10052, 7.17701)
ob_auto_camera.rotation_euler = (1.09748, -7.21219e-08, 0.694738)
scene.camera = ob_auto_camera
bpy.context.view_layer.update()
